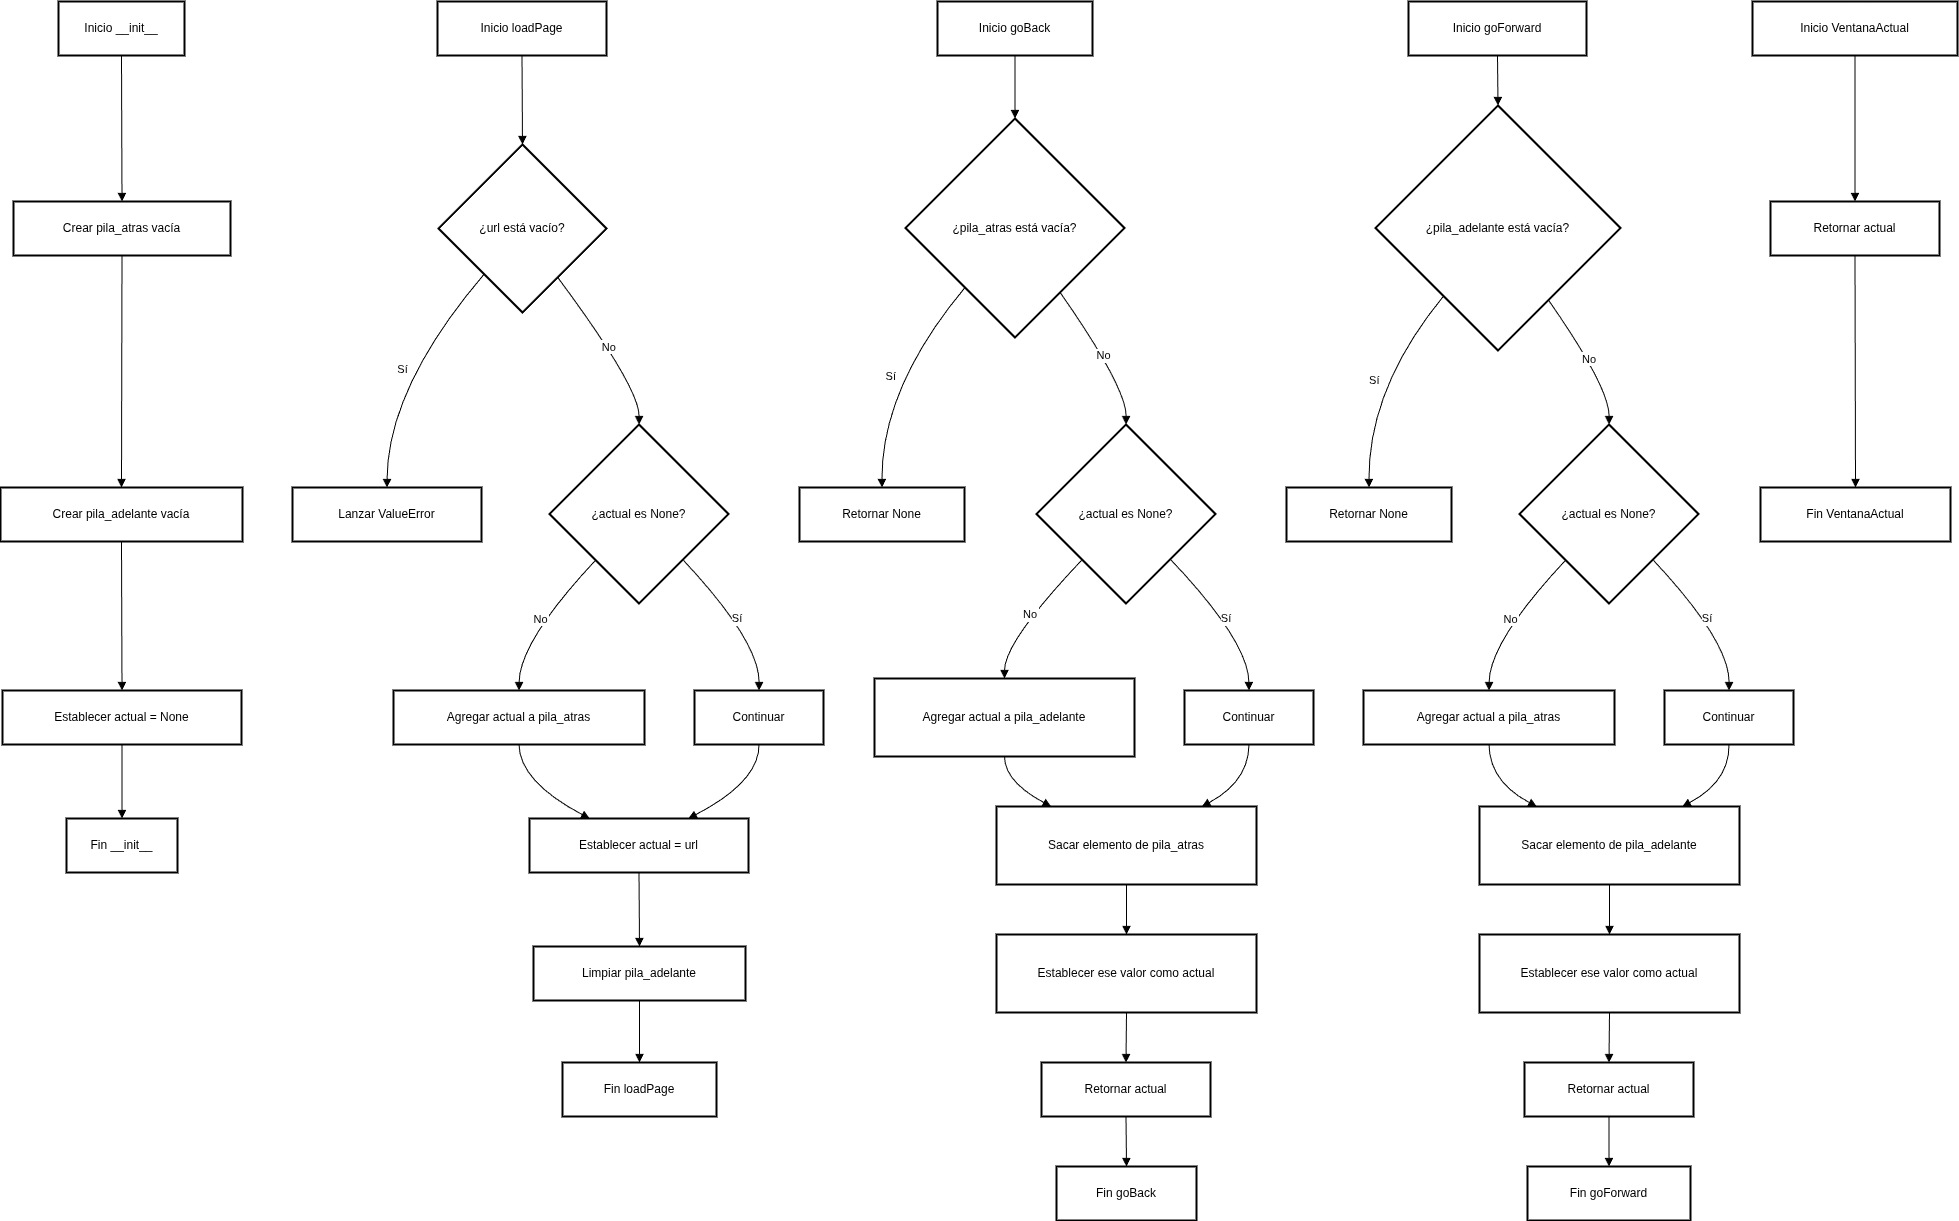

The diagram above was exported from draw.io. Its source (the exported page's mxGraphModel, read from the mxfile embedded in the PNG):
<mxGraphModel dx="1737" dy="988" grid="1" gridSize="10" guides="1" tooltips="1" connect="1" arrows="1" fold="1" page="1" pageScale="1" pageWidth="827" pageHeight="1169" background="none" math="0" shadow="0" adaptiveColors="none">
  <root>
    <mxCell id="0" />
    <mxCell id="1" parent="0" />
    <mxCell id="cOsmaNApauc48dlvzM0a-1" parent="1" style="whiteSpace=wrap;strokeWidth=2;" value="Inicio __init__" vertex="1">
      <mxGeometry height="54" width="126" x="78" y="20" as="geometry" />
    </mxCell>
    <mxCell id="cOsmaNApauc48dlvzM0a-2" parent="1" style="whiteSpace=wrap;strokeWidth=2;" value="Crear pila_atras vacía" vertex="1">
      <mxGeometry height="54" width="217" x="33" y="220" as="geometry" />
    </mxCell>
    <mxCell id="cOsmaNApauc48dlvzM0a-3" parent="1" style="whiteSpace=wrap;strokeWidth=2;" value="Crear pila_adelante vacía" vertex="1">
      <mxGeometry height="54" width="242" x="20" y="506" as="geometry" />
    </mxCell>
    <mxCell id="cOsmaNApauc48dlvzM0a-4" parent="1" style="whiteSpace=wrap;strokeWidth=2;" value="Establecer actual = None" vertex="1">
      <mxGeometry height="54" width="239" x="22" y="709" as="geometry" />
    </mxCell>
    <mxCell id="cOsmaNApauc48dlvzM0a-5" parent="1" style="whiteSpace=wrap;strokeWidth=2;" value="Fin __init__" vertex="1">
      <mxGeometry height="54" width="111" x="86" y="837" as="geometry" />
    </mxCell>
    <mxCell id="cOsmaNApauc48dlvzM0a-6" parent="1" style="whiteSpace=wrap;strokeWidth=2;" value="Inicio loadPage" vertex="1">
      <mxGeometry height="54" width="169" x="457" y="20" as="geometry" />
    </mxCell>
    <mxCell id="cOsmaNApauc48dlvzM0a-7" parent="1" style="rhombus;strokeWidth=2;whiteSpace=wrap;" value="¿url está vacío?" vertex="1">
      <mxGeometry height="168" width="168" x="458" y="163" as="geometry" />
    </mxCell>
    <mxCell id="cOsmaNApauc48dlvzM0a-8" parent="1" style="whiteSpace=wrap;strokeWidth=2;" value="Lanzar ValueError" vertex="1">
      <mxGeometry height="54" width="189" x="312" y="506" as="geometry" />
    </mxCell>
    <mxCell id="cOsmaNApauc48dlvzM0a-9" parent="1" style="rhombus;strokeWidth=2;whiteSpace=wrap;" value="¿actual es None?" vertex="1">
      <mxGeometry height="179" width="179" x="569" y="443" as="geometry" />
    </mxCell>
    <mxCell id="cOsmaNApauc48dlvzM0a-10" parent="1" style="whiteSpace=wrap;strokeWidth=2;" value="Agregar actual a pila_atras" vertex="1">
      <mxGeometry height="54" width="251" x="413" y="709" as="geometry" />
    </mxCell>
    <mxCell id="cOsmaNApauc48dlvzM0a-11" parent="1" style="whiteSpace=wrap;strokeWidth=2;" value="Continuar" vertex="1">
      <mxGeometry height="54" width="129" x="714" y="709" as="geometry" />
    </mxCell>
    <mxCell id="cOsmaNApauc48dlvzM0a-12" parent="1" style="whiteSpace=wrap;strokeWidth=2;" value="Establecer actual = url" vertex="1">
      <mxGeometry height="54" width="219" x="549" y="837" as="geometry" />
    </mxCell>
    <mxCell id="cOsmaNApauc48dlvzM0a-13" parent="1" style="whiteSpace=wrap;strokeWidth=2;" value="Limpiar pila_adelante" vertex="1">
      <mxGeometry height="54" width="212" x="553" y="965" as="geometry" />
    </mxCell>
    <mxCell id="cOsmaNApauc48dlvzM0a-14" parent="1" style="whiteSpace=wrap;strokeWidth=2;" value="Fin loadPage" vertex="1">
      <mxGeometry height="54" width="154" x="582" y="1081" as="geometry" />
    </mxCell>
    <mxCell id="cOsmaNApauc48dlvzM0a-15" parent="1" style="whiteSpace=wrap;strokeWidth=2;" value="Inicio goBack" vertex="1">
      <mxGeometry height="54" width="155" x="957" y="20" as="geometry" />
    </mxCell>
    <mxCell id="cOsmaNApauc48dlvzM0a-16" parent="1" style="rhombus;strokeWidth=2;whiteSpace=wrap;" value="¿pila_atras está vacía?" vertex="1">
      <mxGeometry height="219" width="219" x="925" y="137" as="geometry" />
    </mxCell>
    <mxCell id="cOsmaNApauc48dlvzM0a-17" parent="1" style="whiteSpace=wrap;strokeWidth=2;" value="Retornar None" vertex="1">
      <mxGeometry height="54" width="165" x="819" y="506" as="geometry" />
    </mxCell>
    <mxCell id="cOsmaNApauc48dlvzM0a-18" parent="1" style="rhombus;strokeWidth=2;whiteSpace=wrap;" value="¿actual es None?" vertex="1">
      <mxGeometry height="179" width="179" x="1056" y="443" as="geometry" />
    </mxCell>
    <mxCell id="cOsmaNApauc48dlvzM0a-19" parent="1" style="whiteSpace=wrap;strokeWidth=2;" value="Agregar actual a pila_adelante" vertex="1">
      <mxGeometry height="78" width="260" x="894" y="697" as="geometry" />
    </mxCell>
    <mxCell id="cOsmaNApauc48dlvzM0a-20" parent="1" style="whiteSpace=wrap;strokeWidth=2;" value="Continuar" vertex="1">
      <mxGeometry height="54" width="129" x="1204" y="709" as="geometry" />
    </mxCell>
    <mxCell id="cOsmaNApauc48dlvzM0a-21" parent="1" style="whiteSpace=wrap;strokeWidth=2;" value="Sacar elemento de pila_atras" vertex="1">
      <mxGeometry height="78" width="260" x="1016" y="825" as="geometry" />
    </mxCell>
    <mxCell id="cOsmaNApauc48dlvzM0a-22" parent="1" style="whiteSpace=wrap;strokeWidth=2;" value="Establecer ese valor como actual" vertex="1">
      <mxGeometry height="78" width="260" x="1016" y="953" as="geometry" />
    </mxCell>
    <mxCell id="cOsmaNApauc48dlvzM0a-23" parent="1" style="whiteSpace=wrap;strokeWidth=2;" value="Retornar actual" vertex="1">
      <mxGeometry height="54" width="169" x="1061" y="1081" as="geometry" />
    </mxCell>
    <mxCell id="cOsmaNApauc48dlvzM0a-24" parent="1" style="whiteSpace=wrap;strokeWidth=2;" value="Fin goBack" vertex="1">
      <mxGeometry height="54" width="140" x="1076" y="1185" as="geometry" />
    </mxCell>
    <mxCell id="cOsmaNApauc48dlvzM0a-25" parent="1" style="whiteSpace=wrap;strokeWidth=2;" value="Inicio goForward" vertex="1">
      <mxGeometry height="54" width="178" x="1428" y="20" as="geometry" />
    </mxCell>
    <mxCell id="cOsmaNApauc48dlvzM0a-26" parent="1" style="rhombus;strokeWidth=2;whiteSpace=wrap;" value="¿pila_adelante está vacía?" vertex="1">
      <mxGeometry height="245" width="245" x="1395" y="124" as="geometry" />
    </mxCell>
    <mxCell id="cOsmaNApauc48dlvzM0a-27" parent="1" style="whiteSpace=wrap;strokeWidth=2;" value="Retornar None" vertex="1">
      <mxGeometry height="54" width="165" x="1306" y="506" as="geometry" />
    </mxCell>
    <mxCell id="cOsmaNApauc48dlvzM0a-28" parent="1" style="rhombus;strokeWidth=2;whiteSpace=wrap;" value="¿actual es None?" vertex="1">
      <mxGeometry height="179" width="179" x="1539" y="443" as="geometry" />
    </mxCell>
    <mxCell id="cOsmaNApauc48dlvzM0a-29" parent="1" style="whiteSpace=wrap;strokeWidth=2;" value="Agregar actual a pila_atras" vertex="1">
      <mxGeometry height="54" width="251" x="1383" y="709" as="geometry" />
    </mxCell>
    <mxCell id="cOsmaNApauc48dlvzM0a-30" parent="1" style="whiteSpace=wrap;strokeWidth=2;" value="Continuar" vertex="1">
      <mxGeometry height="54" width="129" x="1684" y="709" as="geometry" />
    </mxCell>
    <mxCell id="cOsmaNApauc48dlvzM0a-31" parent="1" style="whiteSpace=wrap;strokeWidth=2;" value="Sacar elemento de pila_adelante" vertex="1">
      <mxGeometry height="78" width="260" x="1499" y="825" as="geometry" />
    </mxCell>
    <mxCell id="cOsmaNApauc48dlvzM0a-32" parent="1" style="whiteSpace=wrap;strokeWidth=2;" value="Establecer ese valor como actual" vertex="1">
      <mxGeometry height="78" width="260" x="1499" y="953" as="geometry" />
    </mxCell>
    <mxCell id="cOsmaNApauc48dlvzM0a-33" parent="1" style="whiteSpace=wrap;strokeWidth=2;" value="Retornar actual" vertex="1">
      <mxGeometry height="54" width="169" x="1544" y="1081" as="geometry" />
    </mxCell>
    <mxCell id="cOsmaNApauc48dlvzM0a-34" parent="1" style="whiteSpace=wrap;strokeWidth=2;" value="Fin goForward" vertex="1">
      <mxGeometry height="54" width="163" x="1547" y="1185" as="geometry" />
    </mxCell>
    <mxCell id="cOsmaNApauc48dlvzM0a-35" parent="1" style="whiteSpace=wrap;strokeWidth=2;" value="Inicio VentanaActual" vertex="1">
      <mxGeometry height="54" width="205" x="1772" y="20" as="geometry" />
    </mxCell>
    <mxCell id="cOsmaNApauc48dlvzM0a-36" parent="1" style="whiteSpace=wrap;strokeWidth=2;" value="Retornar actual" vertex="1">
      <mxGeometry height="54" width="169" x="1790" y="220" as="geometry" />
    </mxCell>
    <mxCell id="cOsmaNApauc48dlvzM0a-37" parent="1" style="whiteSpace=wrap;strokeWidth=2;" value="Fin VentanaActual" vertex="1">
      <mxGeometry height="54" width="190" x="1780" y="506" as="geometry" />
    </mxCell>
    <mxCell id="cOsmaNApauc48dlvzM0a-38" edge="1" parent="1" source="cOsmaNApauc48dlvzM0a-1" style="curved=1;startArrow=none;endArrow=block;exitX=0.5;exitY=1;entryX=0.5;entryY=-0.01;rounded=0;" target="cOsmaNApauc48dlvzM0a-2" value="">
      <mxGeometry relative="1" as="geometry">
        <Array as="points" />
      </mxGeometry>
    </mxCell>
    <mxCell id="cOsmaNApauc48dlvzM0a-39" edge="1" parent="1" source="cOsmaNApauc48dlvzM0a-2" style="curved=1;startArrow=none;endArrow=block;exitX=0.5;exitY=0.99;entryX=0.5;entryY=0;rounded=0;" target="cOsmaNApauc48dlvzM0a-3" value="">
      <mxGeometry relative="1" as="geometry">
        <Array as="points" />
      </mxGeometry>
    </mxCell>
    <mxCell id="cOsmaNApauc48dlvzM0a-40" edge="1" parent="1" source="cOsmaNApauc48dlvzM0a-3" style="curved=1;startArrow=none;endArrow=block;exitX=0.5;exitY=1;entryX=0.5;entryY=-0.01;rounded=0;" target="cOsmaNApauc48dlvzM0a-4" value="">
      <mxGeometry relative="1" as="geometry">
        <Array as="points" />
      </mxGeometry>
    </mxCell>
    <mxCell id="cOsmaNApauc48dlvzM0a-41" edge="1" parent="1" source="cOsmaNApauc48dlvzM0a-4" style="curved=1;startArrow=none;endArrow=block;exitX=0.5;exitY=0.99;entryX=0.5;entryY=-0.01;rounded=0;" target="cOsmaNApauc48dlvzM0a-5" value="">
      <mxGeometry relative="1" as="geometry">
        <Array as="points" />
      </mxGeometry>
    </mxCell>
    <mxCell id="cOsmaNApauc48dlvzM0a-42" edge="1" parent="1" source="cOsmaNApauc48dlvzM0a-6" style="curved=1;startArrow=none;endArrow=block;exitX=0.5;exitY=1;entryX=0.5;entryY=0;rounded=0;" target="cOsmaNApauc48dlvzM0a-7" value="">
      <mxGeometry relative="1" as="geometry">
        <Array as="points" />
      </mxGeometry>
    </mxCell>
    <mxCell id="cOsmaNApauc48dlvzM0a-43" edge="1" parent="1" source="cOsmaNApauc48dlvzM0a-7" style="curved=1;startArrow=none;endArrow=block;exitX=0.08;exitY=1;entryX=0.5;entryY=0;rounded=0;" target="cOsmaNApauc48dlvzM0a-8" value="Sí">
      <mxGeometry relative="1" as="geometry">
        <Array as="points">
          <mxPoint x="407" y="406" />
        </Array>
      </mxGeometry>
    </mxCell>
    <mxCell id="cOsmaNApauc48dlvzM0a-44" edge="1" parent="1" source="cOsmaNApauc48dlvzM0a-7" style="curved=1;startArrow=none;endArrow=block;exitX=0.86;exitY=1;entryX=0.5;entryY=0;rounded=0;" target="cOsmaNApauc48dlvzM0a-9" value="No">
      <mxGeometry relative="1" as="geometry">
        <Array as="points">
          <mxPoint x="659" y="406" />
        </Array>
      </mxGeometry>
    </mxCell>
    <mxCell id="cOsmaNApauc48dlvzM0a-45" edge="1" parent="1" source="cOsmaNApauc48dlvzM0a-9" style="curved=1;startArrow=none;endArrow=block;exitX=0.03;exitY=1;entryX=0.5;entryY=-0.01;rounded=0;" target="cOsmaNApauc48dlvzM0a-10" value="No">
      <mxGeometry relative="1" as="geometry">
        <Array as="points">
          <mxPoint x="539" y="660" />
        </Array>
      </mxGeometry>
    </mxCell>
    <mxCell id="cOsmaNApauc48dlvzM0a-46" edge="1" parent="1" source="cOsmaNApauc48dlvzM0a-9" style="curved=1;startArrow=none;endArrow=block;exitX=0.98;exitY=1;entryX=0.5;entryY=-0.01;rounded=0;" target="cOsmaNApauc48dlvzM0a-11" value="Sí">
      <mxGeometry relative="1" as="geometry">
        <Array as="points">
          <mxPoint x="779" y="660" />
        </Array>
      </mxGeometry>
    </mxCell>
    <mxCell id="cOsmaNApauc48dlvzM0a-47" edge="1" parent="1" source="cOsmaNApauc48dlvzM0a-10" style="curved=1;startArrow=none;endArrow=block;exitX=0.5;exitY=0.99;entryX=0.27;entryY=-0.01;rounded=0;" target="cOsmaNApauc48dlvzM0a-12" value="">
      <mxGeometry relative="1" as="geometry">
        <Array as="points">
          <mxPoint x="539" y="800" />
        </Array>
      </mxGeometry>
    </mxCell>
    <mxCell id="cOsmaNApauc48dlvzM0a-48" edge="1" parent="1" source="cOsmaNApauc48dlvzM0a-11" style="curved=1;startArrow=none;endArrow=block;exitX=0.5;exitY=0.99;entryX=0.73;entryY=-0.01;rounded=0;" target="cOsmaNApauc48dlvzM0a-12" value="">
      <mxGeometry relative="1" as="geometry">
        <Array as="points">
          <mxPoint x="779" y="800" />
        </Array>
      </mxGeometry>
    </mxCell>
    <mxCell id="cOsmaNApauc48dlvzM0a-49" edge="1" parent="1" source="cOsmaNApauc48dlvzM0a-12" style="curved=1;startArrow=none;endArrow=block;exitX=0.5;exitY=0.99;entryX=0.5;entryY=-0.01;rounded=0;" target="cOsmaNApauc48dlvzM0a-13" value="">
      <mxGeometry relative="1" as="geometry">
        <Array as="points" />
      </mxGeometry>
    </mxCell>
    <mxCell id="cOsmaNApauc48dlvzM0a-50" edge="1" parent="1" source="cOsmaNApauc48dlvzM0a-13" style="curved=1;startArrow=none;endArrow=block;exitX=0.5;exitY=0.99;entryX=0.5;entryY=-0.01;rounded=0;" target="cOsmaNApauc48dlvzM0a-14" value="">
      <mxGeometry relative="1" as="geometry">
        <Array as="points" />
      </mxGeometry>
    </mxCell>
    <mxCell id="cOsmaNApauc48dlvzM0a-51" edge="1" parent="1" source="cOsmaNApauc48dlvzM0a-15" style="curved=1;startArrow=none;endArrow=block;exitX=0.5;exitY=1;entryX=0.5;entryY=0;rounded=0;" target="cOsmaNApauc48dlvzM0a-16" value="">
      <mxGeometry relative="1" as="geometry">
        <Array as="points" />
      </mxGeometry>
    </mxCell>
    <mxCell id="cOsmaNApauc48dlvzM0a-52" edge="1" parent="1" source="cOsmaNApauc48dlvzM0a-16" style="curved=1;startArrow=none;endArrow=block;exitX=0.08;exitY=1;entryX=0.5;entryY=0;rounded=0;" target="cOsmaNApauc48dlvzM0a-17" value="Sí">
      <mxGeometry relative="1" as="geometry">
        <Array as="points">
          <mxPoint x="901" y="406" />
        </Array>
      </mxGeometry>
    </mxCell>
    <mxCell id="cOsmaNApauc48dlvzM0a-53" edge="1" parent="1" source="cOsmaNApauc48dlvzM0a-16" style="curved=1;startArrow=none;endArrow=block;exitX=0.85;exitY=1;entryX=0.5;entryY=0;rounded=0;" target="cOsmaNApauc48dlvzM0a-18" value="No">
      <mxGeometry relative="1" as="geometry">
        <Array as="points">
          <mxPoint x="1146" y="406" />
        </Array>
      </mxGeometry>
    </mxCell>
    <mxCell id="cOsmaNApauc48dlvzM0a-54" edge="1" parent="1" source="cOsmaNApauc48dlvzM0a-18" style="curved=1;startArrow=none;endArrow=block;exitX=0.02;exitY=1;entryX=0.5;entryY=0;rounded=0;" target="cOsmaNApauc48dlvzM0a-19" value="No">
      <mxGeometry relative="1" as="geometry">
        <Array as="points">
          <mxPoint x="1024" y="660" />
        </Array>
      </mxGeometry>
    </mxCell>
    <mxCell id="cOsmaNApauc48dlvzM0a-55" edge="1" parent="1" source="cOsmaNApauc48dlvzM0a-18" style="curved=1;startArrow=none;endArrow=block;exitX=0.99;exitY=1;entryX=0.5;entryY=-0.01;rounded=0;" target="cOsmaNApauc48dlvzM0a-20" value="Sí">
      <mxGeometry relative="1" as="geometry">
        <Array as="points">
          <mxPoint x="1268" y="660" />
        </Array>
      </mxGeometry>
    </mxCell>
    <mxCell id="cOsmaNApauc48dlvzM0a-56" edge="1" parent="1" source="cOsmaNApauc48dlvzM0a-19" style="curved=1;startArrow=none;endArrow=block;exitX=0.5;exitY=1;entryX=0.21;entryY=0;rounded=0;" target="cOsmaNApauc48dlvzM0a-21" value="">
      <mxGeometry relative="1" as="geometry">
        <Array as="points">
          <mxPoint x="1024" y="800" />
        </Array>
      </mxGeometry>
    </mxCell>
    <mxCell id="cOsmaNApauc48dlvzM0a-57" edge="1" parent="1" source="cOsmaNApauc48dlvzM0a-20" style="curved=1;startArrow=none;endArrow=block;exitX=0.5;exitY=0.99;entryX=0.79;entryY=0;rounded=0;" target="cOsmaNApauc48dlvzM0a-21" value="">
      <mxGeometry relative="1" as="geometry">
        <Array as="points">
          <mxPoint x="1268" y="800" />
        </Array>
      </mxGeometry>
    </mxCell>
    <mxCell id="cOsmaNApauc48dlvzM0a-58" edge="1" parent="1" source="cOsmaNApauc48dlvzM0a-21" style="curved=1;startArrow=none;endArrow=block;exitX=0.5;exitY=1;entryX=0.5;entryY=0;rounded=0;" target="cOsmaNApauc48dlvzM0a-22" value="">
      <mxGeometry relative="1" as="geometry">
        <Array as="points" />
      </mxGeometry>
    </mxCell>
    <mxCell id="cOsmaNApauc48dlvzM0a-59" edge="1" parent="1" source="cOsmaNApauc48dlvzM0a-22" style="curved=1;startArrow=none;endArrow=block;exitX=0.5;exitY=1;entryX=0.5;entryY=-0.01;rounded=0;" target="cOsmaNApauc48dlvzM0a-23" value="">
      <mxGeometry relative="1" as="geometry">
        <Array as="points" />
      </mxGeometry>
    </mxCell>
    <mxCell id="cOsmaNApauc48dlvzM0a-60" edge="1" parent="1" source="cOsmaNApauc48dlvzM0a-23" style="curved=1;startArrow=none;endArrow=block;exitX=0.5;exitY=0.99;entryX=0.5;entryY=-0.01;rounded=0;" target="cOsmaNApauc48dlvzM0a-24" value="">
      <mxGeometry relative="1" as="geometry">
        <Array as="points" />
      </mxGeometry>
    </mxCell>
    <mxCell id="cOsmaNApauc48dlvzM0a-61" edge="1" parent="1" source="cOsmaNApauc48dlvzM0a-25" style="curved=1;startArrow=none;endArrow=block;exitX=0.5;exitY=1;entryX=0.5;entryY=0;rounded=0;" target="cOsmaNApauc48dlvzM0a-26" value="">
      <mxGeometry relative="1" as="geometry">
        <Array as="points" />
      </mxGeometry>
    </mxCell>
    <mxCell id="cOsmaNApauc48dlvzM0a-62" edge="1" parent="1" source="cOsmaNApauc48dlvzM0a-26" style="curved=1;startArrow=none;endArrow=block;exitX=0.1;exitY=1;entryX=0.5;entryY=0;rounded=0;" target="cOsmaNApauc48dlvzM0a-27" value="Sí">
      <mxGeometry relative="1" as="geometry">
        <Array as="points">
          <mxPoint x="1388" y="406" />
        </Array>
      </mxGeometry>
    </mxCell>
    <mxCell id="cOsmaNApauc48dlvzM0a-63" edge="1" parent="1" source="cOsmaNApauc48dlvzM0a-26" style="curved=1;startArrow=none;endArrow=block;exitX=0.85;exitY=1;entryX=0.5;entryY=0;rounded=0;" target="cOsmaNApauc48dlvzM0a-28" value="No">
      <mxGeometry relative="1" as="geometry">
        <Array as="points">
          <mxPoint x="1629" y="406" />
        </Array>
      </mxGeometry>
    </mxCell>
    <mxCell id="cOsmaNApauc48dlvzM0a-64" edge="1" parent="1" source="cOsmaNApauc48dlvzM0a-28" style="curved=1;startArrow=none;endArrow=block;exitX=0.03;exitY=1;entryX=0.5;entryY=-0.01;rounded=0;" target="cOsmaNApauc48dlvzM0a-29" value="No">
      <mxGeometry relative="1" as="geometry">
        <Array as="points">
          <mxPoint x="1509" y="660" />
        </Array>
      </mxGeometry>
    </mxCell>
    <mxCell id="cOsmaNApauc48dlvzM0a-65" edge="1" parent="1" source="cOsmaNApauc48dlvzM0a-28" style="curved=1;startArrow=none;endArrow=block;exitX=0.98;exitY=1;entryX=0.5;entryY=-0.01;rounded=0;" target="cOsmaNApauc48dlvzM0a-30" value="Sí">
      <mxGeometry relative="1" as="geometry">
        <Array as="points">
          <mxPoint x="1749" y="660" />
        </Array>
      </mxGeometry>
    </mxCell>
    <mxCell id="cOsmaNApauc48dlvzM0a-66" edge="1" parent="1" source="cOsmaNApauc48dlvzM0a-29" style="curved=1;startArrow=none;endArrow=block;exitX=0.5;exitY=0.99;entryX=0.22;entryY=0;rounded=0;" target="cOsmaNApauc48dlvzM0a-31" value="">
      <mxGeometry relative="1" as="geometry">
        <Array as="points">
          <mxPoint x="1509" y="800" />
        </Array>
      </mxGeometry>
    </mxCell>
    <mxCell id="cOsmaNApauc48dlvzM0a-67" edge="1" parent="1" source="cOsmaNApauc48dlvzM0a-30" style="curved=1;startArrow=none;endArrow=block;exitX=0.5;exitY=0.99;entryX=0.78;entryY=0;rounded=0;" target="cOsmaNApauc48dlvzM0a-31" value="">
      <mxGeometry relative="1" as="geometry">
        <Array as="points">
          <mxPoint x="1749" y="800" />
        </Array>
      </mxGeometry>
    </mxCell>
    <mxCell id="cOsmaNApauc48dlvzM0a-68" edge="1" parent="1" source="cOsmaNApauc48dlvzM0a-31" style="curved=1;startArrow=none;endArrow=block;exitX=0.5;exitY=1;entryX=0.5;entryY=0;rounded=0;" target="cOsmaNApauc48dlvzM0a-32" value="">
      <mxGeometry relative="1" as="geometry">
        <Array as="points" />
      </mxGeometry>
    </mxCell>
    <mxCell id="cOsmaNApauc48dlvzM0a-69" edge="1" parent="1" source="cOsmaNApauc48dlvzM0a-32" style="curved=1;startArrow=none;endArrow=block;exitX=0.5;exitY=1;entryX=0.5;entryY=-0.01;rounded=0;" target="cOsmaNApauc48dlvzM0a-33" value="">
      <mxGeometry relative="1" as="geometry">
        <Array as="points" />
      </mxGeometry>
    </mxCell>
    <mxCell id="cOsmaNApauc48dlvzM0a-70" edge="1" parent="1" source="cOsmaNApauc48dlvzM0a-33" style="curved=1;startArrow=none;endArrow=block;exitX=0.5;exitY=0.99;entryX=0.5;entryY=-0.01;rounded=0;" target="cOsmaNApauc48dlvzM0a-34" value="">
      <mxGeometry relative="1" as="geometry">
        <Array as="points" />
      </mxGeometry>
    </mxCell>
    <mxCell id="cOsmaNApauc48dlvzM0a-71" edge="1" parent="1" source="cOsmaNApauc48dlvzM0a-35" style="curved=1;startArrow=none;endArrow=block;exitX=0.5;exitY=1;entryX=0.5;entryY=-0.01;rounded=0;" target="cOsmaNApauc48dlvzM0a-36" value="">
      <mxGeometry relative="1" as="geometry">
        <Array as="points" />
      </mxGeometry>
    </mxCell>
    <mxCell id="cOsmaNApauc48dlvzM0a-72" edge="1" parent="1" source="cOsmaNApauc48dlvzM0a-36" style="curved=1;startArrow=none;endArrow=block;exitX=0.5;exitY=0.99;entryX=0.5;entryY=0;rounded=0;" target="cOsmaNApauc48dlvzM0a-37" value="">
      <mxGeometry relative="1" as="geometry">
        <Array as="points" />
      </mxGeometry>
    </mxCell>
  </root>
</mxGraphModel>